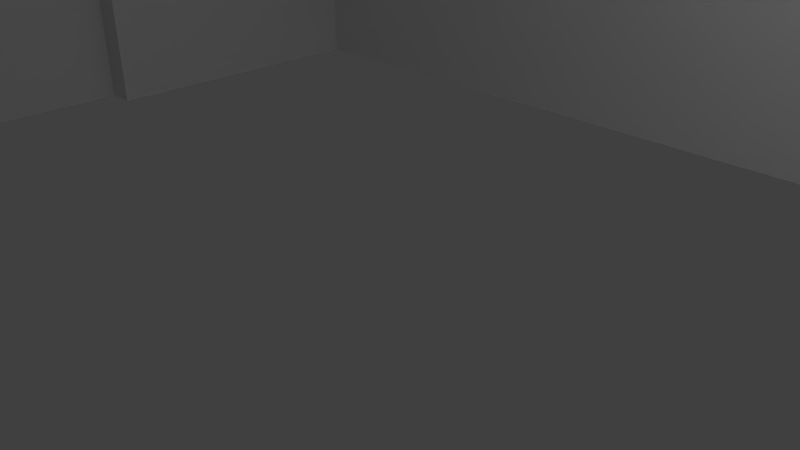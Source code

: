 # Source: cygk-fss.blend  (saved by Blender 2.76.0; exported with 4.5.12 LTS)
import bpy
from mathutils import Matrix  # noqa: F401  (used for matrix-valued properties, if any)

bpy.ops.wm.read_factory_settings(use_empty=True)
scene = bpy.context.scene
scene.name = 'Scene'

# ---- collections
col_collection_1 = bpy.data.collections.new('Collection 1'); scene.collection.children.link(col_collection_1)

# ---- materials (node trees are filled in below, after node groups)
mat_red_light = bpy.data.materials.new('Red light')
mat_red_light.alpha_threshold = 0.0
mat_red_light.use_transparent_shadow = False
mat_red_light.diffuse_color = (1.0, 0.0, 0.0, 1.0)
mat_red_light.roughness = 0.5
mat_general = bpy.data.materials.new('General')
mat_general.alpha_threshold = 0.0
mat_general.use_transparent_shadow = False
mat_general.roughness = 0.5
mat_windows = bpy.data.materials.new('Windows')
mat_windows.alpha_threshold = 0.0
mat_windows.use_transparent_shadow = False
mat_windows.roughness = 0.5
mat_general_001 = bpy.data.materials.new('General.001')
mat_general_001.alpha_threshold = 0.0
mat_general_001.use_transparent_shadow = False
mat_general_001.roughness = 0.5
mat_red_light_001 = bpy.data.materials.new('Red light.001')
mat_red_light_001.alpha_threshold = 0.0
mat_red_light_001.use_transparent_shadow = False
mat_red_light_001.diffuse_color = (1.0, 0.0, 0.0, 1.0)
mat_red_light_001.roughness = 0.5
mat_general_002 = bpy.data.materials.new('General.002')
mat_general_002.alpha_threshold = 0.0
mat_general_002.use_transparent_shadow = False
mat_general_002.roughness = 0.5
mat_red_light_002 = bpy.data.materials.new('Red light.002')
mat_red_light_002.alpha_threshold = 0.0
mat_red_light_002.use_transparent_shadow = False
mat_red_light_002.diffuse_color = (1.0, 0.0, 0.0, 1.0)
mat_red_light_002.roughness = 0.5
mat_general_003 = bpy.data.materials.new('General.003')
mat_general_003.alpha_threshold = 0.0
mat_general_003.use_transparent_shadow = False
mat_general_003.roughness = 0.5
mat_red_light_003 = bpy.data.materials.new('Red light.003')
mat_red_light_003.alpha_threshold = 0.0
mat_red_light_003.use_transparent_shadow = False
mat_red_light_003.diffuse_color = (1.0, 0.0, 0.0, 1.0)
mat_red_light_003.roughness = 0.5
mat_general_004 = bpy.data.materials.new('General.004')
mat_general_004.alpha_threshold = 0.0
mat_general_004.use_transparent_shadow = False
mat_general_004.roughness = 0.5
mat_red_light_004 = bpy.data.materials.new('Red light.004')
mat_red_light_004.alpha_threshold = 0.0
mat_red_light_004.use_transparent_shadow = False
mat_red_light_004.diffuse_color = (1.0, 0.0, 0.0, 1.0)
mat_red_light_004.roughness = 0.5

# ---- material node trees

# ---- world
world_world = bpy.data.worlds.new('World'); scene.world = world_world
world_world.color = (0.05088, 0.05088, 0.05088)
world_world.use_sun_shadow = False
world_world.sun_shadow_jitter_overblur = 0.0
world_world.cycles.sampling_method = 'MANUAL'
world_world.cycles.sample_map_resolution = 256

# ---- cameras
cam_camera = bpy.data.cameras.new('Camera')
cam_camera.clip_end = 100.0
cam_camera.lens = 35.0
cam_camera.sensor_width = 32.0
cam_camera.sensor_height = 18.0
cam_camera.ortho_scale = 7.314
cam_camera.dof.focus_distance = 0.0
cam_camera.dof.aperture_fstop = 128.0

# ---- lights
light_sun = bpy.data.lights.new('Sun', 'AREA')
light_sun.transmission_factor = 0.0
light_sun.energy = 7854.0
light_sun.shadow_buffer_clip_start = 0.5
light_sun.shadow_soft_size = 0.1
light_sun.shadow_maximum_resolution = 0.006
light_sun.use_absolute_resolution = True
light_sun.size = 0.1
light_sun.size_y = 0.1
light_sun.cycles.use_multiple_importance_sampling = False
light_lamp = bpy.data.lights.new('Lamp', 'POINT')
light_lamp.transmission_factor = 0.0
light_lamp.cutoff_distance = 30.0
light_lamp.energy = 100.0
light_lamp.shadow_buffer_clip_start = 1.001
light_lamp.shadow_soft_size = 0.1
light_lamp.shadow_maximum_resolution = 0.006
light_lamp.use_absolute_resolution = True
light_lamp.cycles.use_multiple_importance_sampling = False
light_sun_001 = bpy.data.lights.new('Sun.001', 'AREA')
light_sun_001.transmission_factor = 0.0
light_sun_001.energy = 7854.0
light_sun_001.shadow_buffer_clip_start = 0.5
light_sun_001.shadow_soft_size = 0.1
light_sun_001.shadow_maximum_resolution = 0.006
light_sun_001.use_absolute_resolution = True
light_sun_001.size = 0.1
light_sun_001.size_y = 0.1
light_sun_001.cycles.use_multiple_importance_sampling = False

# ---- meshes
me_circle_001 = bpy.data.meshes.new('Circle.001')
me_circle_001.from_pydata([(-0.5779, 3.407, 18.0), (-0.8591, 2.92, 18.0), (-0.2967, 2.92, 18.0), (-0.5613, 3.407, 18.32), (-0.8425, 2.92, 18.32), (-0.2802, 2.92, 18.32)], [], [(0, 2, 5, 3), (2, 1, 4, 5), (1, 0, 3, 4), (4, 3, 5), (1, 0, 2)])
_uv = me_circle_001.uv_layers.new(name='UVMap')
_uv.uv.foreach_set('vector', [0.4709, 0.5021, 0.4989, 0.5021, 0.4989, 0.5301, 0.4709, 0.5301, 0.4709, 0.5021, 0.4989, 0.5021, 0.4989, 0.5301, 0.4709, 0.5301, 0.4709, 0.5021, 0.4989, 0.5021, 0.4989, 0.5301, 0.4709, 0.5301, 0.4709, 0.5021, 0.4989, 0.5021, 0.4989, 0.5301, 0.4709, 0.5021, 0.4989, 0.5021, 0.4989, 0.5301])
me_circle_001.materials.append(mat_red_light)
me_circle_001.use_remesh_preserve_volume = False
me_circle_001.use_remesh_preserve_attributes = False
me_circle_001.use_mirror_vertex_groups = False
me_circle_001.update()
me_circle = bpy.data.meshes.new('Circle')
me_circle.from_pydata([(1.548e-08, 0.2209, 0.0), (-0.1913, -0.1104, 0.0), (0.1913, -0.1104, 0.0), (1.548e-08, 0.2209, 5.785), (-0.1913, -0.1104, 5.785), (0.1913, -0.1104, 5.785)], [], [(0, 2, 5, 3), (2, 1, 4, 5), (1, 0, 3, 4)])
_uv = me_circle.uv_layers.new(name='UVMap')
_uv.uv.foreach_set('vector', [0.6788, 0.3116, 0.7743, 0.3116, 0.7743, 0.4071, 0.6788, 0.4071, 0.6788, 0.3116, 0.7743, 0.3116, 0.7743, 0.4071, 0.6788, 0.4071, 0.6788, 0.3116, 0.7743, 0.3116, 0.7743, 0.4071, 0.6788, 0.4071])
me_circle.materials.append(mat_general)
me_circle.use_remesh_preserve_volume = False
me_circle.use_remesh_preserve_attributes = False
me_circle.use_mirror_vertex_groups = False
me_circle.update()
me_plane_003 = bpy.data.meshes.new('Plane.003')
me_plane_003.from_pydata([(-5.0, -4.75, 12.0), (-5.0, 0.75, 12.0), (-5.0, 0.75, 9.0), (-5.0, -4.75, 9.0), (6.297, -1.515, 9.0), (4.59, 3.738, 9.0), (-0.9332, 3.738, 9.0), (1.829, -4.75, 9.0), (6.297, -1.515, 12.0), (4.59, 3.738, 12.0), (-0.9332, 3.738, 12.0), (1.829, -4.75, 12.0), (-1.872, 0.75, 9.0), (-1.872, 0.75, 12.0)], [], [(6, 10, 9, 5), (4, 8, 11, 7), (5, 9, 8, 4), (3, 7, 11, 0), (6, 12, 13, 10), (1, 13, 12, 2), (1, 0, 11, 13)])
_uv = me_plane_003.uv_layers.new(name='UVMap')
_uv.uv.foreach_set('vector', [0.5, 0.25, 1.0, 0.25, 1.0, 0.5, 0.5, 0.5, 0.5, 0.25, 1.0, 0.25, 1.0, 0.5, 0.5, 0.5, 0.5, 0.25, 1.0, 0.25, 1.0, 0.5, 0.5, 0.5, 0.5, 0.25, 1.0, 0.25, 1.0, 0.5, 0.5, 0.5, 0.5, 0.25, 1.0, 0.25, 1.0, 0.5, 0.5, 0.5, 0.5, 0.25, 1.0, 0.25, 1.0, 0.5, 0.5, 0.5, 0.593, 0.2376, 0.593, 0.02881, 0.8523, 0.02881, 0.7118, 0.2376])
me_plane_003.materials.append(mat_general)
me_plane_003.use_remesh_preserve_volume = False
me_plane_003.use_remesh_preserve_attributes = False
me_plane_003.use_mirror_vertex_groups = False
me_plane_003.update()
me_plane_002 = bpy.data.meshes.new('Plane.002')
me_plane_002.from_pydata([(7.12, -1.782, 15.0), (5.099, 4.438, 15.0), (-1.442, 4.438, 15.0), (-3.463, -1.782, 15.0), (1.829, -5.627, 15.0), (7.535, -1.917, 15.0), (5.355, 4.791, 15.0), (-1.698, 4.791, 15.0), (-3.878, -1.917, 15.0), (1.829, -6.063, 15.0), (7.535, -1.917, 16.0), (5.355, 4.791, 16.0), (-1.698, 4.791, 16.0), (-3.878, -1.917, 16.0), (1.829, -6.063, 16.0)], [], [(2, 7, 6, 1), (0, 5, 9, 4), (3, 8, 7, 2), (1, 6, 5, 0), (4, 9, 8, 3), (8, 13, 12, 7), (6, 11, 10, 5), (9, 14, 13, 8), (7, 12, 11, 6), (5, 10, 14, 9), (11, 12, 13, 14, 10)])
_uv = me_plane_002.uv_layers.new(name='UVMap')
_uv.uv.foreach_set('vector', [0.5, 0.25, 1.0, 0.25, 1.0, 0.5, 0.5, 0.5, 0.5, 0.25, 1.0, 0.25, 1.0, 0.5, 0.5, 0.5, 0.5, 0.25, 1.0, 0.25, 1.0, 0.5, 0.5, 0.5, 0.5, 0.25, 1.0, 0.25, 1.0, 0.5, 0.5, 0.5, 0.5, 0.25, 1.0, 0.25, 1.0, 0.5, 0.5, 0.5, 0.5, 0.25, 1.0, 0.25, 1.0, 0.5, 0.5, 0.5, 0.5, 0.25, 1.0, 0.25, 1.0, 0.5, 0.5, 0.5, 0.5, 0.25, 1.0, 0.25, 1.0, 0.5, 0.5, 0.5, 0.5, 0.25, 1.0, 0.25, 1.0, 0.5, 0.5, 0.5, 0.5, 0.25, 1.0, 0.25, 1.0, 0.5, 0.5, 0.5, 0.7461, 0.2521, 0.8747, 0.1587, 0.8256, 0.007442, 0.6666, 0.007442, 0.6175, 0.1587])
me_plane_002.materials.append(mat_general)
me_plane_002.use_remesh_preserve_volume = False
me_plane_002.use_remesh_preserve_attributes = False
me_plane_002.use_mirror_vertex_groups = False
me_plane_002.update()
me_plane_001 = bpy.data.meshes.new('Plane.001')
me_plane_001.from_pydata([(6.297, -1.515, 12.0), (4.59, 3.738, 12.0), (-0.9332, 3.738, 12.0), (-2.64, -1.515, 12.0), (1.829, -4.75, 12.0), (7.12, -1.782, 15.0), (5.099, 4.438, 15.0), (-1.442, 4.438, 15.0), (-3.463, -1.782, 15.0), (1.829, -5.627, 15.0)], [], [(1, 6, 5, 0), (4, 9, 8, 3), (2, 7, 6, 1), (0, 5, 9, 4), (7, 2, 3, 8)])
_uv = me_plane_001.uv_layers.new(name='UVMap')
_uv.uv.foreach_set('vector', [0.5, -5.96e-08, 0.5, 0.5, 2.98e-08, 0.5, -2.98e-08, 0.0, 0.5, -5.96e-08, 0.5, 0.5, 2.98e-08, 0.5, -2.98e-08, 0.0, 0.5, -5.96e-08, 0.5, 0.5, 2.98e-08, 0.5, -2.98e-08, 0.0, 0.5, -5.96e-08, 0.5, 0.5, 2.98e-08, 0.5, -2.98e-08, 0.0, 0.5, -5.96e-08, 0.5, 0.5, 2.98e-08, 0.5, -2.98e-08, 0.0])
me_plane_001.materials.append(mat_windows)
me_plane_001.use_remesh_preserve_volume = False
me_plane_001.use_remesh_preserve_attributes = False
me_plane_001.use_mirror_vertex_groups = False
me_plane_001.update()
me_plane = bpy.data.meshes.new('Plane')
me_plane.from_pydata([(-5.0, -4.75, 12.0), (-5.0, 0.75, 12.0), (-5.0, 0.75, 9.0), (-5.0, -4.75, 9.0), (6.297, -1.515, 9.0), (4.59, 3.738, 9.0), (-0.9332, 3.738, 9.0), (1.829, -4.75, 9.0), (-8.5, -4.75, 0.0), (-8.5, 0.75, 0.0), (-8.5, -4.75, 12.0), (-8.5, 0.75, 12.0), (8.5, -4.75, 9.0), (8.5, 0.75, 9.0), (-8.5, -4.75, 9.0), (-8.5, 0.75, 9.0), (8.5, 0.75, 0.0), (8.5, -4.75, 0.0), (-5.0, -4.75, 6.0), (-8.5, -4.75, 6.0), (-8.0, 6.0, 0.0), (8.0, 6.0, 0.0), (8.5, -4.75, 6.0), (8.0, 6.0, 9.0), (-8.0, -4.75, 0.0), (-8.0, 6.0, 9.0), (8.0, 0.75, 9.0), (8.0, 0.75, 0.0), (-8.0, 0.75, 9.0), (-8.0, 0.75, 0.0), (8.0, -4.75, 0.0), (-8.0, -4.75, 6.0), (8.0, -4.75, 6.0), (-8.0, -7.0, 0.0), (8.0, -7.0, 0.0), (-8.0, -7.0, 6.0), (8.0, -7.0, 6.0), (-1.872, 0.75, 9.0)], [], [(31, 35, 36, 32, 18), (14, 10, 11, 15, 9, 8, 19), (18, 19, 31), (13, 12, 22, 17, 16), (13, 16, 27, 26), (23, 26, 27, 21), (15, 28, 29, 9), (25, 20, 29, 28), (20, 25, 23, 21), (36, 35, 33, 34), (19, 8, 24, 31), (31, 24, 33, 35), (30, 32, 36, 34), (13, 26, 4, 12), (5, 4, 26, 23), (7, 12, 4), (5, 23, 25, 6), (2, 15, 11, 1), (3, 0, 10, 14, 19, 18, 32, 30, 17, 22, 12), (12, 7, 3), (25, 28, 2, 6), (37, 6, 2), (0, 1, 11, 10)])
_uv = me_plane.uv_layers.new(name='UVMap')
_uv.uv.foreach_set('vector', [0.5147, 0.1328, 0.5147, 0.0676, 0.9781, 0.0676, 0.9781, 0.1328, 0.6015, 0.1328, 0.2231, 0.8751, 0.2231, 0.9964, 0.0008894, 0.9964, 0.0008894, 0.8751, 0.0008894, 0.5114, 0.2231, 0.5114, 0.2231, 0.7539, -0.003691, -0.00123, -0.003691, -0.00123, -0.003691, -0.00123, 0.2379, 0.8951, -0.001373, 0.8951, -0.001373, 0.7646, -0.001373, 0.5036, 0.2379, 0.5036, 0.2379, 0.8951, 0.2379, 0.5036, 0.2596, 0.5036, 0.2596, 0.8951, 0.7255, 0.9997, 0.5272, 0.9997, 0.5272, 0.6598, 0.7255, 0.6598, 0.1461, 0.8737, 0.1255, 0.8737, 0.1255, 0.5032, 0.1461, 0.5032, 0.5398, 0.9999, 0.5398, 0.6694, 0.7326, 0.6694, 0.7326, 0.9999, 1.002, 0.716, 1.002, 0.9982, 0.5002, 0.9982, 0.5002, 0.716, 0.9671, 0.996, 0.5116, 0.996, 0.5116, 0.8252, 0.9671, 0.8252, 0.001038, 0.7507, 0.001038, 0.5035, 0.01558, 0.5035, 0.01558, 0.7507, 0.5347, 0.9978, 0.5347, 0.7692, 0.6204, 0.7692, 0.6204, 0.9978, 0.6226, 0.7933, 0.6226, 0.9973, 0.5462, 0.9973, 0.5462, 0.7933, 0.9599, 0.07471, 0.956, 0.1105, 0.7805, 0.2148, 0.566, 0.0317, 0.6882, 0.1602, 0.7375, 0.008558, 0.7866, 0.07392, 0.7866, 0.2254, 0.6063, 0.06493, 0.944, 0.06493, 0.8325, 0.2287, 0.8663, 0.08706, 0.9612, 0.15, 0.5159, 0.15, 0.7126, 0.08706, 0.001993, 0.8737, 0.1461, 0.8737, 0.1461, 0.9972, 0.001993, 0.9972, 0.1213, 0.8743, 0.1213, 0.9979, 0.03241, 0.9979, 0.03241, 0.8743, 0.03241, 0.7507, 0.1213, 0.7507, 0.4514, 0.7507, 0.4514, 0.5035, 0.4641, 0.5035, 0.4641, 0.7507, 0.4641, 0.8743, 0.0, 0.0, 0.0, 0.0, 0.0, 0.0, 0.5736, 0.238, 0.5736, 0.04556, 0.6835, 0.04556, 0.8326, 0.1551, 0.704, 0.1403, 0.7214, 0.1953, 0.6464, 0.1403, 0.8216, 0.1896, 0.5317, 0.1896, 0.5317, 0.005166, 0.8216, 0.005166])
me_plane.materials.append(mat_general)
me_plane.use_remesh_preserve_volume = False
me_plane.use_remesh_preserve_attributes = False
me_plane.use_mirror_vertex_groups = False
me_plane.update()
me_circle_002 = bpy.data.meshes.new('Circle.002')
me_circle_002.from_pydata([(1.548e-08, 0.2209, 0.0), (-0.1913, -0.1104, 0.0), (0.1913, -0.1104, 0.0), (1.548e-08, 0.2209, 5.785), (-0.1913, -0.1104, 5.785), (0.1913, -0.1104, 5.785)], [], [(0, 2, 5, 3), (2, 1, 4, 5), (1, 0, 3, 4)])
_uv = me_circle_002.uv_layers.new(name='UVMap')
_uv.uv.foreach_set('vector', [0.6788, 0.3116, 0.7743, 0.3116, 0.7743, 0.4071, 0.6788, 0.4071, 0.6788, 0.3116, 0.7743, 0.3116, 0.7743, 0.4071, 0.6788, 0.4071, 0.6788, 0.3116, 0.7743, 0.3116, 0.7743, 0.4071, 0.6788, 0.4071])
me_circle_002.materials.append(mat_general_001)
me_circle_002.use_remesh_preserve_volume = False
me_circle_002.use_remesh_preserve_attributes = False
me_circle_002.use_mirror_vertex_groups = False
me_circle_002.update()
me_circle_003 = bpy.data.meshes.new('Circle.003')
me_circle_003.from_pydata([(-0.5779, 3.407, 18.0), (-0.8591, 2.92, 18.0), (-0.2967, 2.92, 18.0), (-0.5613, 3.407, 18.32), (-0.8425, 2.92, 18.32), (-0.2802, 2.92, 18.32)], [], [(0, 2, 5, 3), (2, 1, 4, 5), (1, 0, 3, 4), (4, 3, 5), (1, 0, 2)])
_uv = me_circle_003.uv_layers.new(name='UVMap')
_uv.uv.foreach_set('vector', [0.4709, 0.5021, 0.4989, 0.5021, 0.4989, 0.5301, 0.4709, 0.5301, 0.4709, 0.5021, 0.4989, 0.5021, 0.4989, 0.5301, 0.4709, 0.5301, 0.4709, 0.5021, 0.4989, 0.5021, 0.4989, 0.5301, 0.4709, 0.5301, 0.4709, 0.5021, 0.4989, 0.5021, 0.4989, 0.5301, 0.4709, 0.5021, 0.4989, 0.5021, 0.4989, 0.5301])
me_circle_003.materials.append(mat_red_light_001)
me_circle_003.use_remesh_preserve_volume = False
me_circle_003.use_remesh_preserve_attributes = False
me_circle_003.use_mirror_vertex_groups = False
me_circle_003.update()
me_circle_004 = bpy.data.meshes.new('Circle.004')
me_circle_004.from_pydata([(1.548e-08, 0.2209, 0.0), (-0.1913, -0.1104, 0.0), (0.1913, -0.1104, 0.0), (1.548e-08, 0.2209, 5.785), (-0.1913, -0.1104, 5.785), (0.1913, -0.1104, 5.785)], [], [(0, 2, 5, 3), (2, 1, 4, 5), (1, 0, 3, 4)])
_uv = me_circle_004.uv_layers.new(name='UVMap')
_uv.uv.foreach_set('vector', [0.6788, 0.3116, 0.7743, 0.3116, 0.7743, 0.4071, 0.6788, 0.4071, 0.6788, 0.3116, 0.7743, 0.3116, 0.7743, 0.4071, 0.6788, 0.4071, 0.6788, 0.3116, 0.7743, 0.3116, 0.7743, 0.4071, 0.6788, 0.4071])
me_circle_004.materials.append(mat_general_002)
me_circle_004.use_remesh_preserve_volume = False
me_circle_004.use_remesh_preserve_attributes = False
me_circle_004.use_mirror_vertex_groups = False
me_circle_004.update()
me_circle_005 = bpy.data.meshes.new('Circle.005')
me_circle_005.from_pydata([(-0.5779, 3.407, 18.0), (-0.8591, 2.92, 18.0), (-0.2967, 2.92, 18.0), (-0.5613, 3.407, 18.32), (-0.8425, 2.92, 18.32), (-0.2802, 2.92, 18.32)], [], [(0, 2, 5, 3), (2, 1, 4, 5), (1, 0, 3, 4), (4, 3, 5), (1, 0, 2)])
_uv = me_circle_005.uv_layers.new(name='UVMap')
_uv.uv.foreach_set('vector', [0.4709, 0.5021, 0.4989, 0.5021, 0.4989, 0.5301, 0.4709, 0.5301, 0.4709, 0.5021, 0.4989, 0.5021, 0.4989, 0.5301, 0.4709, 0.5301, 0.4709, 0.5021, 0.4989, 0.5021, 0.4989, 0.5301, 0.4709, 0.5301, 0.4709, 0.5021, 0.4989, 0.5021, 0.4989, 0.5301, 0.4709, 0.5021, 0.4989, 0.5021, 0.4989, 0.5301])
me_circle_005.materials.append(mat_red_light_002)
me_circle_005.use_remesh_preserve_volume = False
me_circle_005.use_remesh_preserve_attributes = False
me_circle_005.use_mirror_vertex_groups = False
me_circle_005.update()
me_circle_006 = bpy.data.meshes.new('Circle.006')
me_circle_006.from_pydata([(1.548e-08, 0.2209, 0.0), (-0.1913, -0.1104, 0.0), (0.1913, -0.1104, 0.0), (1.548e-08, 0.2209, 5.785), (-0.1913, -0.1104, 5.785), (0.1913, -0.1104, 5.785)], [], [(0, 2, 5, 3), (2, 1, 4, 5), (1, 0, 3, 4)])
_uv = me_circle_006.uv_layers.new(name='UVMap')
_uv.uv.foreach_set('vector', [0.6788, 0.3116, 0.7743, 0.3116, 0.7743, 0.4071, 0.6788, 0.4071, 0.6788, 0.3116, 0.7743, 0.3116, 0.7743, 0.4071, 0.6788, 0.4071, 0.6788, 0.3116, 0.7743, 0.3116, 0.7743, 0.4071, 0.6788, 0.4071])
me_circle_006.materials.append(mat_general_003)
me_circle_006.use_remesh_preserve_volume = False
me_circle_006.use_remesh_preserve_attributes = False
me_circle_006.use_mirror_vertex_groups = False
me_circle_006.update()
me_circle_007 = bpy.data.meshes.new('Circle.007')
me_circle_007.from_pydata([(-0.5779, 3.407, 18.0), (-0.8591, 2.92, 18.0), (-0.2967, 2.92, 18.0), (-0.5613, 3.407, 18.32), (-0.8425, 2.92, 18.32), (-0.2802, 2.92, 18.32)], [], [(0, 2, 5, 3), (2, 1, 4, 5), (1, 0, 3, 4), (4, 3, 5), (1, 0, 2)])
_uv = me_circle_007.uv_layers.new(name='UVMap')
_uv.uv.foreach_set('vector', [0.4709, 0.5021, 0.4989, 0.5021, 0.4989, 0.5301, 0.4709, 0.5301, 0.4709, 0.5021, 0.4989, 0.5021, 0.4989, 0.5301, 0.4709, 0.5301, 0.4709, 0.5021, 0.4989, 0.5021, 0.4989, 0.5301, 0.4709, 0.5301, 0.4709, 0.5021, 0.4989, 0.5021, 0.4989, 0.5301, 0.4709, 0.5021, 0.4989, 0.5021, 0.4989, 0.5301])
me_circle_007.materials.append(mat_red_light_003)
me_circle_007.use_remesh_preserve_volume = False
me_circle_007.use_remesh_preserve_attributes = False
me_circle_007.use_mirror_vertex_groups = False
me_circle_007.update()
me_circle_008 = bpy.data.meshes.new('Circle.008')
me_circle_008.from_pydata([(1.548e-08, 0.2209, 0.0), (-0.1913, -0.1104, 0.0), (0.1913, -0.1104, 0.0), (1.548e-08, 0.2209, 5.785), (-0.1913, -0.1104, 5.785), (0.1913, -0.1104, 5.785)], [], [(0, 2, 5, 3), (2, 1, 4, 5), (1, 0, 3, 4)])
_uv = me_circle_008.uv_layers.new(name='UVMap')
_uv.uv.foreach_set('vector', [0.6788, 0.3116, 0.7743, 0.3116, 0.7743, 0.4071, 0.6788, 0.4071, 0.6788, 0.3116, 0.7743, 0.3116, 0.7743, 0.4071, 0.6788, 0.4071, 0.6788, 0.3116, 0.7743, 0.3116, 0.7743, 0.4071, 0.6788, 0.4071])
me_circle_008.materials.append(mat_general_004)
me_circle_008.use_remesh_preserve_volume = False
me_circle_008.use_remesh_preserve_attributes = False
me_circle_008.use_mirror_vertex_groups = False
me_circle_008.update()
me_circle_009 = bpy.data.meshes.new('Circle.009')
me_circle_009.from_pydata([(-0.5779, 3.407, 18.0), (-0.8591, 2.92, 18.0), (-0.2967, 2.92, 18.0), (-0.5613, 3.407, 18.32), (-0.8425, 2.92, 18.32), (-0.2802, 2.92, 18.32)], [], [(0, 2, 5, 3), (2, 1, 4, 5), (1, 0, 3, 4), (4, 3, 5), (1, 0, 2)])
_uv = me_circle_009.uv_layers.new(name='UVMap')
_uv.uv.foreach_set('vector', [0.4709, 0.5021, 0.4989, 0.5021, 0.4989, 0.5301, 0.4709, 0.5301, 0.4709, 0.5021, 0.4989, 0.5021, 0.4989, 0.5301, 0.4709, 0.5301, 0.4709, 0.5021, 0.4989, 0.5021, 0.4989, 0.5301, 0.4709, 0.5301, 0.4709, 0.5021, 0.4989, 0.5021, 0.4989, 0.5301, 0.4709, 0.5021, 0.4989, 0.5021, 0.4989, 0.5301])
me_circle_009.materials.append(mat_red_light_004)
me_circle_009.use_remesh_preserve_volume = False
me_circle_009.use_remesh_preserve_attributes = False
me_circle_009.use_mirror_vertex_groups = False
me_circle_009.update()

# ---- objects
ob_red_light = bpy.data.objects.new('Red light', me_circle_001)
ob_antenna = bpy.data.objects.new('Antenna', me_circle)
ob_sun = bpy.data.objects.new('Sun', light_sun)
ob_cab_base = bpy.data.objects.new('Cab base', me_plane_003)
ob_cab_roof = bpy.data.objects.new('Cab roof', me_plane_002)
ob_cab_windows = bpy.data.objects.new('Cab windows', me_plane_001)
ob_building = bpy.data.objects.new('Building', me_plane)
ob_lamp = bpy.data.objects.new('Lamp', light_lamp)
ob_camera = bpy.data.objects.new('Camera', cam_camera)
ob_sun_001 = bpy.data.objects.new('Sun.001', light_sun_001)
ob_antenna_001 = bpy.data.objects.new('Antenna.001', me_circle_002)
ob_red_light_001 = bpy.data.objects.new('Red light.001', me_circle_003)
ob_antenna_002 = bpy.data.objects.new('Antenna.002', me_circle_004)
ob_red_light_002 = bpy.data.objects.new('Red light.002', me_circle_005)
ob_antenna_003 = bpy.data.objects.new('Antenna.003', me_circle_006)
ob_red_light_003 = bpy.data.objects.new('Red light.003', me_circle_007)
ob_antenna_004 = bpy.data.objects.new('Antenna.004', me_circle_008)
ob_red_light_004 = bpy.data.objects.new('Red light.004', me_circle_009)

# ---- transforms, parenting, visibility, modifiers, constraints
ob_red_light.location = (0.0, 0.0, 0.0)
ob_red_light.lineart.crease_threshold = 0.0
ob_antenna.location = (-0.5779, 3.082, 16.0)
ob_antenna.scale = (0.3457, 0.3457, 0.3457)
ob_antenna.lineart.crease_threshold = 0.0
ob_sun.location = (-21.82, -19.49, 16.31)
ob_sun.lineart.crease_threshold = 0.0
ob_cab_base.location = (0.0, 0.0, 0.0)
ob_cab_base.lineart.crease_threshold = 0.0
ob_cab_roof.location = (0.0, 0.0, 0.0)
ob_cab_roof.lineart.crease_threshold = 0.0
ob_cab_windows.location = (0.0, 0.0, 0.0)
ob_cab_windows.lineart.crease_threshold = 0.0
ob_building.location = (0.0, 0.0, 0.0)
ob_building.lineart.crease_threshold = 0.0
ob_lamp.location = (4.076, 1.005, 5.904)
ob_lamp.rotation_euler = (0.6503, 0.05522, 1.866)
ob_lamp.lock_rotations_4d = False
ob_lamp.empty_display_type = 'ARROWS'
ob_lamp.color = (0.0, 0.0, 0.0, 0.0)
ob_lamp.lineart.crease_threshold = 0.0
ob_camera.location = (7.481, -6.508, 5.344)
ob_camera.rotation_euler = (1.109, 0.01082, 0.8149)
ob_camera.lock_rotations_4d = False
ob_camera.empty_display_type = 'ARROWS'
ob_camera.color = (0.0, 0.0, 0.0, 0.0)
ob_camera.display_type = 'WIRE'
ob_camera.lineart.crease_threshold = 0.0
ob_sun_001.location = (29.45, 7.97, 16.31)
ob_sun_001.lineart.crease_threshold = 0.0
ob_antenna_001.location = (4.556, 3.816, 16.0)
ob_antenna_001.scale = (0.3457, 0.3457, 0.3457)
ob_antenna_001.lineart.crease_threshold = 0.0
ob_red_light_001.location = (5.134, 0.7334, -8.302e-07)
ob_red_light_001.lineart.crease_threshold = 0.0
ob_antenna_002.location = (6.305, -1.6, 15.77)
ob_antenna_002.scale = (0.3457, 0.3457, 0.3457)
ob_antenna_002.lineart.crease_threshold = 0.0
ob_red_light_002.location = (6.883, -4.683, -0.2313)
ob_red_light_002.lineart.crease_threshold = 0.0
ob_antenna_003.location = (-2.383, -1.318, 15.38)
ob_antenna_003.scale = (0.3457, 0.3457, 0.3457)
ob_antenna_003.lineart.crease_threshold = 0.0
ob_red_light_003.location = (-1.805, -4.4, -0.6206)
ob_red_light_003.lineart.crease_threshold = 0.0
ob_antenna_004.location = (1.842, -4.139, 15.58)
ob_antenna_004.scale = (0.3457, 0.3457, 0.3457)
ob_antenna_004.lineart.crease_threshold = 0.0
ob_red_light_004.location = (2.42, -7.221, -0.4175)
ob_red_light_004.lineart.crease_threshold = 0.0

# ---- collection membership
col_collection_1.objects.link(ob_red_light)
col_collection_1.objects.link(ob_antenna)
col_collection_1.objects.link(ob_sun)
col_collection_1.objects.link(ob_cab_base)
col_collection_1.objects.link(ob_cab_roof)
col_collection_1.objects.link(ob_cab_windows)
col_collection_1.objects.link(ob_building)
col_collection_1.objects.link(ob_lamp)
col_collection_1.objects.link(ob_camera)
col_collection_1.objects.link(ob_sun_001)
col_collection_1.objects.link(ob_antenna_001)
col_collection_1.objects.link(ob_red_light_001)
col_collection_1.objects.link(ob_antenna_002)
col_collection_1.objects.link(ob_red_light_002)
col_collection_1.objects.link(ob_antenna_003)
col_collection_1.objects.link(ob_red_light_003)
col_collection_1.objects.link(ob_antenna_004)
col_collection_1.objects.link(ob_red_light_004)

# ---- scene / render settings (as saved in the file)
scene.camera = ob_camera
scene.frame_start = 1; scene.frame_end = 250; scene.frame_set(1)
scene.render.engine = 'BLENDER_EEVEE_NEXT'
scene.render.resolution_percentage = 50
scene.render.dither_intensity = 0.0
scene.cycles.use_denoising = False
scene.cycles.samples = 10
scene.cycles.sampling_pattern = 'TABULATED_SOBOL'
scene.cycles.light_sampling_threshold = 0.0
scene.cycles.use_adaptive_sampling = False
scene.cycles.use_light_tree = False
scene.cycles.blur_glossy = 0.0
scene.cycles.pixel_filter_type = 'GAUSSIAN'
scene.cycles.sample_clamp_indirect = 0.0
scene.view_settings.view_transform = 'Standard'
bpy.context.view_layer.update()

